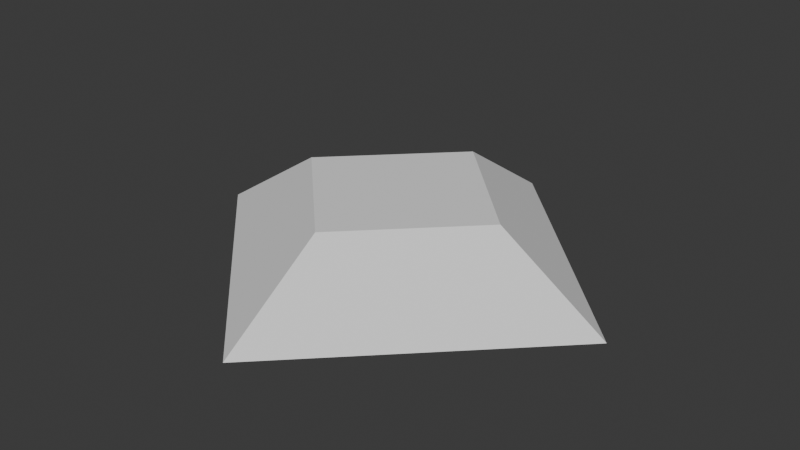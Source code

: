 # Source: flatTopPyramid.blend  (saved by Blender 4.3.34; exported with 4.5.12 LTS)
import bpy
from mathutils import Matrix  # noqa: F401  (used for matrix-valued properties, if any)

bpy.ops.wm.read_factory_settings(use_empty=True)
scene = bpy.context.scene
scene.name = 'Scene'

# ---- collections
col_collection = bpy.data.collections.new('Collection'); scene.collection.children.link(col_collection)

# ---- world
world_world = bpy.data.worlds.new('World'); scene.world = world_world
world_world.use_nodes = True; world_world.node_tree.nodes.clear()
_N = world_world.node_tree.nodes; _L = world_world.node_tree.links
n0 = _N.new('ShaderNodeOutputWorld'); n0.name = 'World Output'; n0.location = (300, 300)
n1 = _N.new('ShaderNodeBackground'); n1.name = 'Background'; n1.location = (10, 300)
n1.inputs[0].default_value = (0.05088, 0.05088, 0.05088, 1.0)
_L.new(n1.outputs[0], n0.inputs[0])
n0.is_active_output = True
world_world.color = (0.05088, 0.05088, 0.05088)
world_world.sun_shadow_jitter_overblur = 0.0

# ---- meshes
me_cone = bpy.data.meshes.new('Cone')
me_cone.from_pydata([(0.0, 3.0, -1.0), (3.0, 0.0, -1.0), (0.0, -3.0, -1.0), (-3.0, 0.0, -1.0), (0.6451, 0.8598, -0.003287), (1.505, 0.0, -0.003287), (0.0, -1.505, -0.003287), (-1.146, -0.3592, -0.003287), (0.0, 1.505, -0.003287), (-1.505, 0.0, -0.003287)], [], [(0, 8, 4, 5, 1), (1, 5, 6, 2), (0, 1, 2, 3), (2, 6, 7, 9, 3), (3, 9, 8, 0), (7, 4, 8, 9), (4, 7, 6, 5)])
_uv = me_cone.uv_layers.new(name='UVMap')
_uv.uv.foreach_set('vector', [0.25, 0.49, 0.25, 0.3704, 0.3016, 0.3188, 0.3704, 0.25, 0.49, 0.25, 0.49, 0.25, 0.3704, 0.25, 0.25, 0.1296, 0.25, 0.01, 0.75, 0.49, 0.99, 0.25, 0.75, 0.01, 0.51, 0.25, 0.25, 0.01, 0.25, 0.1296, 0.1583, 0.2213, 0.1296, 0.25, 0.01, 0.25, 0.01, 0.25, 0.1296, 0.25, 0.25, 0.3704, 0.25, 0.49, 0.0, 0.0, 0.0, 0.0, 0.0, 0.0, 0.0, 0.0, 0.0, 0.0, 0.0, 0.0, 0.0, 0.0, 0.0, 0.0])
me_cone.update()

# ---- objects
ob_cone = bpy.data.objects.new('Cone', me_cone)

# ---- transforms, parenting, visibility, modifiers, constraints
ob_cone.location = (0.0, 0.0, 0.0)

# ---- collection membership
col_collection.objects.link(ob_cone)

# ---- scene / render settings (as saved in the file)
scene.frame_start = 1; scene.frame_end = 250; scene.frame_set(1)
scene.render.engine = 'BLENDER_EEVEE_NEXT'
bpy.context.view_layer.update()

# ---- added for rendering (the .blend has no active camera and no usable light): camera, sun
cam_auto = bpy.data.cameras.new('AutoCamera')
cam_auto.lens = 50.0
cam_auto.sensor_width = 36.0
cam_auto.clip_end = 1000.0
ob_auto_camera = bpy.data.objects.new('AutoCamera', cam_auto)
scene.collection.objects.link(ob_auto_camera)
ob_auto_camera.location = (7.90477, -9.48572, 5.82217)
ob_auto_camera.rotation_euler = (1.09748, -7.21219e-08, 0.694738)
scene.camera = ob_auto_camera
light_auto_sun = bpy.data.lights.new('AutoSun', 'SUN')
light_auto_sun.energy = 3.0
light_auto_sun.angle = 0.0523599
ob_auto_sun = bpy.data.objects.new('AutoSun', light_auto_sun)
scene.collection.objects.link(ob_auto_sun)
ob_auto_sun.rotation_euler = (0.872665, 0.174533, 0.523599)
bpy.context.view_layer.update()
